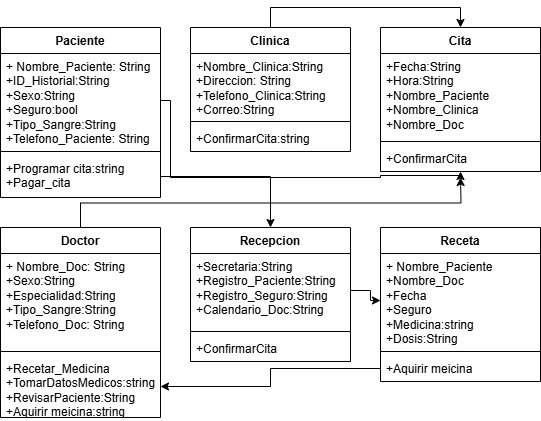

The diagram above was exported from draw.io. Its source (the exported page's mxGraphModel, read from the mxfile embedded in the PNG):
<mxGraphModel dx="1304" dy="576" grid="1" gridSize="10" guides="1" tooltips="1" connect="1" arrows="1" fold="1" page="1" pageScale="1" pageWidth="850" pageHeight="1100" math="0" shadow="0">
  <root>
    <mxCell id="0" />
    <mxCell id="1" parent="0" />
    <mxCell id="mYceoJhWXfe3Sgswmx-t-1" value="Recepcion" style="swimlane;fontStyle=1;align=center;verticalAlign=top;childLayout=stackLayout;horizontal=1;startSize=26;horizontalStack=0;resizeParent=1;resizeParentMax=0;resizeLast=0;collapsible=1;marginBottom=0;whiteSpace=wrap;html=1;" vertex="1" parent="1">
      <mxGeometry x="280" y="270" width="160" height="134" as="geometry" />
    </mxCell>
    <mxCell id="mYceoJhWXfe3Sgswmx-t-2" value="+Secretaria:String&lt;div&gt;+Registro_Paciente:String&lt;/div&gt;&lt;div&gt;+Registro_Seguro:String&lt;/div&gt;&lt;div&gt;+Calendario_Doc:String&lt;/div&gt;" style="text;strokeColor=none;fillColor=none;align=left;verticalAlign=top;spacingLeft=4;spacingRight=4;overflow=hidden;rotatable=0;points=[[0,0.5],[1,0.5]];portConstraint=eastwest;whiteSpace=wrap;html=1;" vertex="1" parent="mYceoJhWXfe3Sgswmx-t-1">
      <mxGeometry y="26" width="160" height="74" as="geometry" />
    </mxCell>
    <mxCell id="mYceoJhWXfe3Sgswmx-t-3" value="" style="line;strokeWidth=1;fillColor=none;align=left;verticalAlign=middle;spacingTop=-1;spacingLeft=3;spacingRight=3;rotatable=0;labelPosition=right;points=[];portConstraint=eastwest;strokeColor=inherit;" vertex="1" parent="mYceoJhWXfe3Sgswmx-t-1">
      <mxGeometry y="100" width="160" height="8" as="geometry" />
    </mxCell>
    <mxCell id="mYceoJhWXfe3Sgswmx-t-4" value="+ConfirmarCita" style="text;strokeColor=none;fillColor=none;align=left;verticalAlign=top;spacingLeft=4;spacingRight=4;overflow=hidden;rotatable=0;points=[[0,0.5],[1,0.5]];portConstraint=eastwest;whiteSpace=wrap;html=1;" vertex="1" parent="mYceoJhWXfe3Sgswmx-t-1">
      <mxGeometry y="108" width="160" height="26" as="geometry" />
    </mxCell>
    <mxCell id="mYceoJhWXfe3Sgswmx-t-5" value="Receta" style="swimlane;fontStyle=1;align=center;verticalAlign=top;childLayout=stackLayout;horizontal=1;startSize=26;horizontalStack=0;resizeParent=1;resizeParentMax=0;resizeLast=0;collapsible=1;marginBottom=0;whiteSpace=wrap;html=1;" vertex="1" parent="1">
      <mxGeometry x="470" y="270" width="160" height="154" as="geometry" />
    </mxCell>
    <mxCell id="mYceoJhWXfe3Sgswmx-t-6" value="+ Nombre_Paciente&lt;div&gt;+Nombre_Doc&lt;/div&gt;&lt;div&gt;+Fecha&lt;/div&gt;&lt;div&gt;+Seguro&lt;/div&gt;&lt;div&gt;+Medicina:string&lt;/div&gt;&lt;div&gt;+Dosis:String&lt;/div&gt;" style="text;strokeColor=none;fillColor=none;align=left;verticalAlign=top;spacingLeft=4;spacingRight=4;overflow=hidden;rotatable=0;points=[[0,0.5],[1,0.5]];portConstraint=eastwest;whiteSpace=wrap;html=1;" vertex="1" parent="mYceoJhWXfe3Sgswmx-t-5">
      <mxGeometry y="26" width="160" height="94" as="geometry" />
    </mxCell>
    <mxCell id="mYceoJhWXfe3Sgswmx-t-7" value="" style="line;strokeWidth=1;fillColor=none;align=left;verticalAlign=middle;spacingTop=-1;spacingLeft=3;spacingRight=3;rotatable=0;labelPosition=right;points=[];portConstraint=eastwest;strokeColor=inherit;" vertex="1" parent="mYceoJhWXfe3Sgswmx-t-5">
      <mxGeometry y="120" width="160" height="8" as="geometry" />
    </mxCell>
    <mxCell id="mYceoJhWXfe3Sgswmx-t-8" value="+Aquirir meicina" style="text;strokeColor=none;fillColor=none;align=left;verticalAlign=top;spacingLeft=4;spacingRight=4;overflow=hidden;rotatable=0;points=[[0,0.5],[1,0.5]];portConstraint=eastwest;whiteSpace=wrap;html=1;" vertex="1" parent="mYceoJhWXfe3Sgswmx-t-5">
      <mxGeometry y="128" width="160" height="26" as="geometry" />
    </mxCell>
    <mxCell id="mYceoJhWXfe3Sgswmx-t-29" style="edgeStyle=orthogonalEdgeStyle;rounded=0;orthogonalLoop=1;jettySize=auto;html=1;exitX=0.5;exitY=0;exitDx=0;exitDy=0;" edge="1" parent="1" source="mYceoJhWXfe3Sgswmx-t-9">
      <mxGeometry relative="1" as="geometry">
        <mxPoint x="550" y="220" as="targetPoint" />
      </mxGeometry>
    </mxCell>
    <mxCell id="mYceoJhWXfe3Sgswmx-t-9" value="Doctor" style="swimlane;fontStyle=1;align=center;verticalAlign=top;childLayout=stackLayout;horizontal=1;startSize=26;horizontalStack=0;resizeParent=1;resizeParentMax=0;resizeLast=0;collapsible=1;marginBottom=0;whiteSpace=wrap;html=1;" vertex="1" parent="1">
      <mxGeometry x="90" y="270" width="160" height="190" as="geometry" />
    </mxCell>
    <mxCell id="mYceoJhWXfe3Sgswmx-t-10" value="+ Nombre_Doc: String&lt;div&gt;+Sexo:String&lt;/div&gt;&lt;div&gt;+Especialidad:String&lt;/div&gt;&lt;div&gt;+Tipo_Sangre:String&lt;/div&gt;&lt;div&gt;+Telefono_Doc: String&amp;nbsp;&lt;/div&gt;" style="text;strokeColor=none;fillColor=none;align=left;verticalAlign=top;spacingLeft=4;spacingRight=4;overflow=hidden;rotatable=0;points=[[0,0.5],[1,0.5]];portConstraint=eastwest;whiteSpace=wrap;html=1;" vertex="1" parent="mYceoJhWXfe3Sgswmx-t-9">
      <mxGeometry y="26" width="160" height="94" as="geometry" />
    </mxCell>
    <mxCell id="mYceoJhWXfe3Sgswmx-t-11" value="" style="line;strokeWidth=1;fillColor=none;align=left;verticalAlign=middle;spacingTop=-1;spacingLeft=3;spacingRight=3;rotatable=0;labelPosition=right;points=[];portConstraint=eastwest;strokeColor=inherit;" vertex="1" parent="mYceoJhWXfe3Sgswmx-t-9">
      <mxGeometry y="120" width="160" height="8" as="geometry" />
    </mxCell>
    <mxCell id="mYceoJhWXfe3Sgswmx-t-12" value="+Recetar_Medicina&lt;div&gt;+TomarDatosMedicos:string&lt;/div&gt;&lt;div&gt;+RevisarPaciente:String&lt;/div&gt;&lt;div&gt;+Aquirir meicina:string&lt;/div&gt;" style="text;strokeColor=none;fillColor=none;align=left;verticalAlign=top;spacingLeft=4;spacingRight=4;overflow=hidden;rotatable=0;points=[[0,0.5],[1,0.5]];portConstraint=eastwest;whiteSpace=wrap;html=1;" vertex="1" parent="mYceoJhWXfe3Sgswmx-t-9">
      <mxGeometry y="128" width="160" height="62" as="geometry" />
    </mxCell>
    <mxCell id="mYceoJhWXfe3Sgswmx-t-13" value="Cita" style="swimlane;fontStyle=1;align=center;verticalAlign=top;childLayout=stackLayout;horizontal=1;startSize=26;horizontalStack=0;resizeParent=1;resizeParentMax=0;resizeLast=0;collapsible=1;marginBottom=0;whiteSpace=wrap;html=1;" vertex="1" parent="1">
      <mxGeometry x="470" y="70" width="160" height="144" as="geometry" />
    </mxCell>
    <mxCell id="mYceoJhWXfe3Sgswmx-t-14" value="+Fecha:String&lt;div&gt;+Hora:String&lt;/div&gt;&lt;div&gt;+Nombre_Paciente&lt;/div&gt;&lt;div&gt;+Nombre_Clinica&lt;/div&gt;&lt;div&gt;+Nombre_Doc&lt;/div&gt;" style="text;strokeColor=none;fillColor=none;align=left;verticalAlign=top;spacingLeft=4;spacingRight=4;overflow=hidden;rotatable=0;points=[[0,0.5],[1,0.5]];portConstraint=eastwest;whiteSpace=wrap;html=1;" vertex="1" parent="mYceoJhWXfe3Sgswmx-t-13">
      <mxGeometry y="26" width="160" height="84" as="geometry" />
    </mxCell>
    <mxCell id="mYceoJhWXfe3Sgswmx-t-15" value="" style="line;strokeWidth=1;fillColor=none;align=left;verticalAlign=middle;spacingTop=-1;spacingLeft=3;spacingRight=3;rotatable=0;labelPosition=right;points=[];portConstraint=eastwest;strokeColor=inherit;" vertex="1" parent="mYceoJhWXfe3Sgswmx-t-13">
      <mxGeometry y="110" width="160" height="8" as="geometry" />
    </mxCell>
    <mxCell id="mYceoJhWXfe3Sgswmx-t-16" value="+ConfirmarCita" style="text;strokeColor=none;fillColor=none;align=left;verticalAlign=top;spacingLeft=4;spacingRight=4;overflow=hidden;rotatable=0;points=[[0,0.5],[1,0.5]];portConstraint=eastwest;whiteSpace=wrap;html=1;" vertex="1" parent="mYceoJhWXfe3Sgswmx-t-13">
      <mxGeometry y="118" width="160" height="26" as="geometry" />
    </mxCell>
    <mxCell id="mYceoJhWXfe3Sgswmx-t-28" style="edgeStyle=orthogonalEdgeStyle;rounded=0;orthogonalLoop=1;jettySize=auto;html=1;exitX=0.5;exitY=0;exitDx=0;exitDy=0;entryX=0.5;entryY=0;entryDx=0;entryDy=0;" edge="1" parent="1" source="mYceoJhWXfe3Sgswmx-t-17" target="mYceoJhWXfe3Sgswmx-t-13">
      <mxGeometry relative="1" as="geometry" />
    </mxCell>
    <mxCell id="mYceoJhWXfe3Sgswmx-t-17" value="Clinica" style="swimlane;fontStyle=1;align=center;verticalAlign=top;childLayout=stackLayout;horizontal=1;startSize=26;horizontalStack=0;resizeParent=1;resizeParentMax=0;resizeLast=0;collapsible=1;marginBottom=0;whiteSpace=wrap;html=1;" vertex="1" parent="1">
      <mxGeometry x="280" y="70" width="160" height="124" as="geometry" />
    </mxCell>
    <mxCell id="mYceoJhWXfe3Sgswmx-t-18" value="+Nombre_Clinica:String&lt;div&gt;+Direccion: String&lt;/div&gt;&lt;div&gt;+Telefono_Clinica:String&lt;/div&gt;&lt;div&gt;+Correo:String&lt;/div&gt;" style="text;strokeColor=none;fillColor=none;align=left;verticalAlign=top;spacingLeft=4;spacingRight=4;overflow=hidden;rotatable=0;points=[[0,0.5],[1,0.5]];portConstraint=eastwest;whiteSpace=wrap;html=1;" vertex="1" parent="mYceoJhWXfe3Sgswmx-t-17">
      <mxGeometry y="26" width="160" height="64" as="geometry" />
    </mxCell>
    <mxCell id="mYceoJhWXfe3Sgswmx-t-19" value="" style="line;strokeWidth=1;fillColor=none;align=left;verticalAlign=middle;spacingTop=-1;spacingLeft=3;spacingRight=3;rotatable=0;labelPosition=right;points=[];portConstraint=eastwest;strokeColor=inherit;" vertex="1" parent="mYceoJhWXfe3Sgswmx-t-17">
      <mxGeometry y="90" width="160" height="8" as="geometry" />
    </mxCell>
    <mxCell id="mYceoJhWXfe3Sgswmx-t-20" value="+ConfirmarCita:string" style="text;strokeColor=none;fillColor=none;align=left;verticalAlign=top;spacingLeft=4;spacingRight=4;overflow=hidden;rotatable=0;points=[[0,0.5],[1,0.5]];portConstraint=eastwest;whiteSpace=wrap;html=1;" vertex="1" parent="mYceoJhWXfe3Sgswmx-t-17">
      <mxGeometry y="98" width="160" height="26" as="geometry" />
    </mxCell>
    <mxCell id="mYceoJhWXfe3Sgswmx-t-21" value="Paciente" style="swimlane;fontStyle=1;align=center;verticalAlign=top;childLayout=stackLayout;horizontal=1;startSize=26;horizontalStack=0;resizeParent=1;resizeParentMax=0;resizeLast=0;collapsible=1;marginBottom=0;whiteSpace=wrap;html=1;" vertex="1" parent="1">
      <mxGeometry x="90" y="70" width="160" height="170" as="geometry" />
    </mxCell>
    <mxCell id="mYceoJhWXfe3Sgswmx-t-22" value="+ Nombre_Paciente: String&lt;div&gt;+ID_Historial:String&lt;/div&gt;&lt;div&gt;+Sexo:String&lt;/div&gt;&lt;div&gt;+Seguro:bool&lt;/div&gt;&lt;div&gt;+Tipo_Sangre:String&lt;/div&gt;&lt;div&gt;+Telefono_Paciente: String&amp;nbsp;&lt;/div&gt;" style="text;strokeColor=none;fillColor=none;align=left;verticalAlign=top;spacingLeft=4;spacingRight=4;overflow=hidden;rotatable=0;points=[[0,0.5],[1,0.5]];portConstraint=eastwest;whiteSpace=wrap;html=1;" vertex="1" parent="mYceoJhWXfe3Sgswmx-t-21">
      <mxGeometry y="26" width="160" height="94" as="geometry" />
    </mxCell>
    <mxCell id="mYceoJhWXfe3Sgswmx-t-23" value="" style="line;strokeWidth=1;fillColor=none;align=left;verticalAlign=middle;spacingTop=-1;spacingLeft=3;spacingRight=3;rotatable=0;labelPosition=right;points=[];portConstraint=eastwest;strokeColor=inherit;" vertex="1" parent="mYceoJhWXfe3Sgswmx-t-21">
      <mxGeometry y="120" width="160" height="8" as="geometry" />
    </mxCell>
    <mxCell id="mYceoJhWXfe3Sgswmx-t-24" value="+Programar cita:string&lt;div&gt;+Pagar_cita&lt;/div&gt;" style="text;strokeColor=none;fillColor=none;align=left;verticalAlign=top;spacingLeft=4;spacingRight=4;overflow=hidden;rotatable=0;points=[[0,0.5],[1,0.5]];portConstraint=eastwest;whiteSpace=wrap;html=1;" vertex="1" parent="mYceoJhWXfe3Sgswmx-t-21">
      <mxGeometry y="128" width="160" height="42" as="geometry" />
    </mxCell>
    <mxCell id="mYceoJhWXfe3Sgswmx-t-26" style="edgeStyle=orthogonalEdgeStyle;rounded=0;orthogonalLoop=1;jettySize=auto;html=1;exitX=1;exitY=0.5;exitDx=0;exitDy=0;" edge="1" parent="1" source="mYceoJhWXfe3Sgswmx-t-22" target="mYceoJhWXfe3Sgswmx-t-16">
      <mxGeometry relative="1" as="geometry">
        <mxPoint x="540" y="220" as="targetPoint" />
        <Array as="points">
          <mxPoint x="260" y="143" />
          <mxPoint x="260" y="220" />
          <mxPoint x="470" y="220" />
          <mxPoint x="470" y="218" />
          <mxPoint x="550" y="218" />
        </Array>
      </mxGeometry>
    </mxCell>
    <mxCell id="mYceoJhWXfe3Sgswmx-t-30" style="edgeStyle=orthogonalEdgeStyle;rounded=0;orthogonalLoop=1;jettySize=auto;html=1;exitX=1;exitY=0.5;exitDx=0;exitDy=0;" edge="1" parent="1" source="mYceoJhWXfe3Sgswmx-t-2" target="mYceoJhWXfe3Sgswmx-t-6">
      <mxGeometry relative="1" as="geometry" />
    </mxCell>
    <mxCell id="mYceoJhWXfe3Sgswmx-t-31" style="edgeStyle=orthogonalEdgeStyle;rounded=0;orthogonalLoop=1;jettySize=auto;html=1;exitX=0;exitY=0.5;exitDx=0;exitDy=0;" edge="1" parent="1" source="mYceoJhWXfe3Sgswmx-t-8" target="mYceoJhWXfe3Sgswmx-t-12">
      <mxGeometry relative="1" as="geometry" />
    </mxCell>
    <mxCell id="mYceoJhWXfe3Sgswmx-t-32" style="edgeStyle=orthogonalEdgeStyle;rounded=0;orthogonalLoop=1;jettySize=auto;html=1;exitX=1;exitY=0.5;exitDx=0;exitDy=0;" edge="1" parent="1" source="mYceoJhWXfe3Sgswmx-t-24" target="mYceoJhWXfe3Sgswmx-t-1">
      <mxGeometry relative="1" as="geometry" />
    </mxCell>
  </root>
</mxGraphModel>